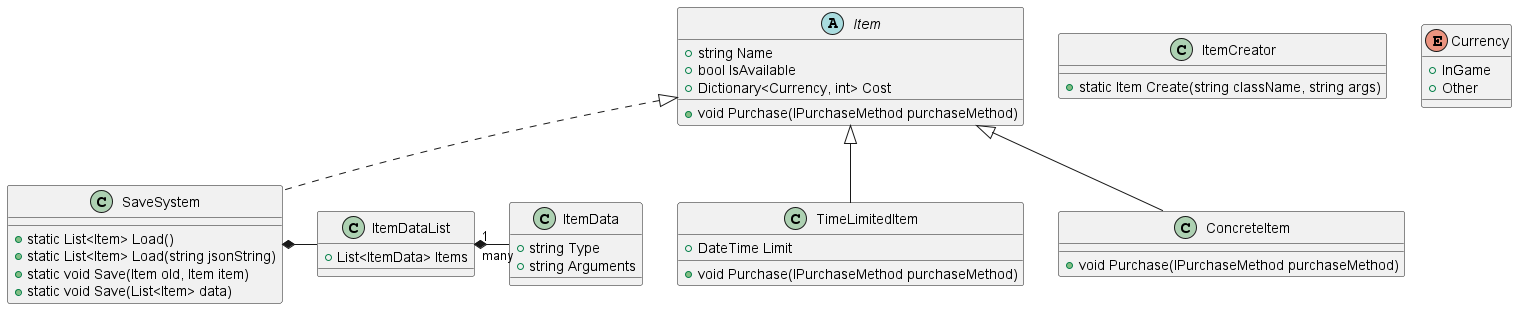

The diagram above was rendered by PlantUML. Its source (embedded in the PNG):
@startuml class_diagram

abstract class Item {
    +string Name
    +bool IsAvailable
    +Dictionary<Currency, int> Cost
    +void Purchase(IPurchaseMethod purchaseMethod)
}

class TimeLimitedItem {
    +DateTime Limit
    +void Purchase(IPurchaseMethod purchaseMethod)
}

class ConcreteItem {
    +void Purchase(IPurchaseMethod purchaseMethod)
}

class ItemCreator {
    +static Item Create(string className, string args)
}

class ItemData {
    +string Type
    +string Arguments
}

class ItemDataList {
    +List<ItemData> Items
}

enum Currency {
    +InGame
    +Other
}

class SaveSystem {
    +static List<Item> Load()
    +static List<Item> Load(string jsonString)
    +static void Save(Item old, Item item)
    +static void Save(List<Item> data)
}

Item <|-- ConcreteItem
Item <|-- TimeLimitedItem

ItemDataList "1" *- "many" ItemData
SaveSystem *- ItemDataList
Item <|.. SaveSystem
@enduml